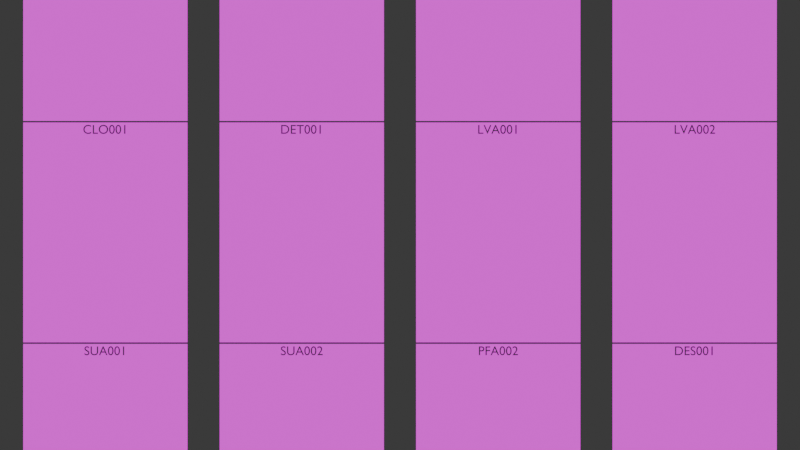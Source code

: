 # Source: product-studio-master.blend  (saved by Blender 5.2.44; exported with 4.5.12 LTS)
import bpy
from mathutils import Matrix  # noqa: F401  (used for matrix-valued properties, if any)

bpy.ops.wm.read_factory_settings(use_empty=True)
scene = bpy.context.scene
scene.name = 'Scene'

# ---- images (referenced by path relative to the original .blend; pixels are not part of the script)
import os
ASSET_DIR = os.environ.get("B2B_ASSET_DIR", "")  # directory of the original .blend (textures are referenced by path, not embedded)
HERE = os.path.dirname(os.path.abspath(__file__))  # packed textures are extracted next to this script under _unpacked/

def load_image(name, relpath, width, height, colorspace="sRGB"):
    """Load a texture the original file referenced (path relative to the .blend, or extracted next to this script)."""
    p = next((c for c in (os.path.join(HERE, relpath), os.path.join(ASSET_DIR, relpath)) if relpath and os.path.exists(c)), "")
    if p:
        img = bpy.data.images.load(p, check_existing=True)
        img.name = name
    else:  # same state as the original file: an image datablock whose file is absent (Cycles renders it pink)
        img = bpy.data.images.new(name, width, height)
        img.source = "FILE"
        img.filepath = "//" + (relpath or name)
    img.colorspace_settings.name = colorspace
    return img
img_clo001_studio_png = load_image('CLO001-studio.png', 'CLO001-studio.png', 1024, 1024, 'sRGB')
img_det001_studio_png = load_image('DET001-studio.png', 'DET001-studio.png', 1024, 1024, 'sRGB')
img_lva001_studio_png = load_image('LVA001-studio.png', 'LVA001-studio.png', 1024, 1024, 'sRGB')
img_lva002_studio_png = load_image('LVA002-studio.png', 'LVA002-studio.png', 1024, 1024, 'sRGB')
img_sua001_studio_png = load_image('SUA001-studio.png', 'SUA001-studio.png', 1024, 1024, 'sRGB')
img_sua002_studio_png = load_image('SUA002-studio.png', 'SUA002-studio.png', 1024, 1024, 'sRGB')
img_pfa002_studio_png = load_image('PFA002-studio.png', 'PFA002-studio.png', 1024, 1024, 'sRGB')
img_des001_studio_png = load_image('DES001-studio.png', 'DES001-studio.png', 1024, 1024, 'sRGB')
img_des002_studio_png = load_image('DES002-studio.png', 'DES002-studio.png', 1024, 1024, 'sRGB')
img_des003_studio_png = load_image('DES003-studio.png', 'DES003-studio.png', 1024, 1024, 'sRGB')
img_des004_studio_png = load_image('DES004-studio.png', 'DES004-studio.png', 1024, 1024, 'sRGB')
img_des005_studio_png = load_image('DES005-studio.png', 'DES005-studio.png', 1024, 1024, 'sRGB')

# ---- materials (node trees are filled in below, after node groups)
mat_clo001_studio = bpy.data.materials.new('CLO001-studio')
mat_clo001_label = bpy.data.materials.new('CLO001_label')
mat_clo001_label.diffuse_color = (0.05, 0.85, 0.55, 1.0)
mat_det001_studio = bpy.data.materials.new('DET001-studio')
mat_det001_label = bpy.data.materials.new('DET001_label')
mat_det001_label.diffuse_color = (0.05, 0.85, 0.55, 1.0)
mat_lva001_studio = bpy.data.materials.new('LVA001-studio')
mat_lva001_label = bpy.data.materials.new('LVA001_label')
mat_lva001_label.diffuse_color = (0.05, 0.85, 0.55, 1.0)
mat_lva002_studio = bpy.data.materials.new('LVA002-studio')
mat_lva002_label = bpy.data.materials.new('LVA002_label')
mat_lva002_label.diffuse_color = (0.05, 0.85, 0.55, 1.0)
mat_sua001_studio = bpy.data.materials.new('SUA001-studio')
mat_sua001_label = bpy.data.materials.new('SUA001_label')
mat_sua001_label.diffuse_color = (0.05, 0.85, 0.55, 1.0)
mat_sua002_studio = bpy.data.materials.new('SUA002-studio')
mat_sua002_label = bpy.data.materials.new('SUA002_label')
mat_sua002_label.diffuse_color = (0.05, 0.85, 0.55, 1.0)
mat_pfa002_studio = bpy.data.materials.new('PFA002-studio')
mat_pfa002_label = bpy.data.materials.new('PFA002_label')
mat_pfa002_label.diffuse_color = (0.05, 0.85, 0.55, 1.0)
mat_des001_studio = bpy.data.materials.new('DES001-studio')
mat_des001_label = bpy.data.materials.new('DES001_label')
mat_des001_label.diffuse_color = (0.05, 0.85, 0.55, 1.0)
mat_des002_studio = bpy.data.materials.new('DES002-studio')
mat_des002_label = bpy.data.materials.new('DES002_label')
mat_des002_label.diffuse_color = (0.05, 0.85, 0.55, 1.0)
mat_des003_studio = bpy.data.materials.new('DES003-studio')
mat_des003_label = bpy.data.materials.new('DES003_label')
mat_des003_label.diffuse_color = (0.05, 0.85, 0.55, 1.0)
mat_des004_studio = bpy.data.materials.new('DES004-studio')
mat_des004_label = bpy.data.materials.new('DES004_label')
mat_des004_label.diffuse_color = (0.05, 0.85, 0.55, 1.0)
mat_des005_studio = bpy.data.materials.new('DES005-studio')
mat_des005_label = bpy.data.materials.new('DES005_label')
mat_des005_label.diffuse_color = (0.05, 0.85, 0.55, 1.0)

# ---- material node trees
mat_clo001_studio.use_nodes = True; mat_clo001_studio.node_tree.nodes.clear()
_N = mat_clo001_studio.node_tree.nodes; _L = mat_clo001_studio.node_tree.links
n0 = _N.new('ShaderNodeOutputMaterial'); n0.name = 'Material Output'; n0.location = (0, 0)
n1 = _N.new('ShaderNodeEmission'); n1.name = 'Emission'; n1.location = (0, 0)
n2 = _N.new('ShaderNodeTexImage'); n2.name = 'Image Texture'; n2.location = (0, 0)
n2.image = img_clo001_studio_png
_L.new(n2.outputs[0], n1.inputs[0])
_L.new(n1.outputs[0], n0.inputs[0])
n0.is_active_output = True
mat_clo001_label.use_nodes = True; mat_clo001_label.node_tree.nodes.clear()
_N = mat_clo001_label.node_tree.nodes; _L = mat_clo001_label.node_tree.links
n0 = _N.new('ShaderNodeBsdfPrincipled'); n0.name = 'Principled BSDF'; n0.location = (-200, 100)
n0.inputs[10].default_value = 0.005
n1 = _N.new('ShaderNodeOutputMaterial'); n1.name = 'Material Output'; n1.location = (200, 100)
_L.new(n0.outputs[0], n1.inputs[0])
n1.is_active_output = True
mat_det001_studio.use_nodes = True; mat_det001_studio.node_tree.nodes.clear()
_N = mat_det001_studio.node_tree.nodes; _L = mat_det001_studio.node_tree.links
n0 = _N.new('ShaderNodeOutputMaterial'); n0.name = 'Material Output'; n0.location = (0, 0)
n1 = _N.new('ShaderNodeEmission'); n1.name = 'Emission'; n1.location = (0, 0)
n2 = _N.new('ShaderNodeTexImage'); n2.name = 'Image Texture'; n2.location = (0, 0)
n2.image = img_det001_studio_png
_L.new(n2.outputs[0], n1.inputs[0])
_L.new(n1.outputs[0], n0.inputs[0])
n0.is_active_output = True
mat_det001_label.use_nodes = True; mat_det001_label.node_tree.nodes.clear()
_N = mat_det001_label.node_tree.nodes; _L = mat_det001_label.node_tree.links
n0 = _N.new('ShaderNodeBsdfPrincipled'); n0.name = 'Principled BSDF'; n0.location = (-200, 100)
n0.inputs[10].default_value = 0.005
n1 = _N.new('ShaderNodeOutputMaterial'); n1.name = 'Material Output'; n1.location = (200, 100)
_L.new(n0.outputs[0], n1.inputs[0])
n1.is_active_output = True
mat_lva001_studio.use_nodes = True; mat_lva001_studio.node_tree.nodes.clear()
_N = mat_lva001_studio.node_tree.nodes; _L = mat_lva001_studio.node_tree.links
n0 = _N.new('ShaderNodeOutputMaterial'); n0.name = 'Material Output'; n0.location = (0, 0)
n1 = _N.new('ShaderNodeEmission'); n1.name = 'Emission'; n1.location = (0, 0)
n2 = _N.new('ShaderNodeTexImage'); n2.name = 'Image Texture'; n2.location = (0, 0)
n2.image = img_lva001_studio_png
_L.new(n2.outputs[0], n1.inputs[0])
_L.new(n1.outputs[0], n0.inputs[0])
n0.is_active_output = True
mat_lva001_label.use_nodes = True; mat_lva001_label.node_tree.nodes.clear()
_N = mat_lva001_label.node_tree.nodes; _L = mat_lva001_label.node_tree.links
n0 = _N.new('ShaderNodeBsdfPrincipled'); n0.name = 'Principled BSDF'; n0.location = (-200, 100)
n0.inputs[10].default_value = 0.005
n1 = _N.new('ShaderNodeOutputMaterial'); n1.name = 'Material Output'; n1.location = (200, 100)
_L.new(n0.outputs[0], n1.inputs[0])
n1.is_active_output = True
mat_lva002_studio.use_nodes = True; mat_lva002_studio.node_tree.nodes.clear()
_N = mat_lva002_studio.node_tree.nodes; _L = mat_lva002_studio.node_tree.links
n0 = _N.new('ShaderNodeOutputMaterial'); n0.name = 'Material Output'; n0.location = (0, 0)
n1 = _N.new('ShaderNodeEmission'); n1.name = 'Emission'; n1.location = (0, 0)
n2 = _N.new('ShaderNodeTexImage'); n2.name = 'Image Texture'; n2.location = (0, 0)
n2.image = img_lva002_studio_png
_L.new(n2.outputs[0], n1.inputs[0])
_L.new(n1.outputs[0], n0.inputs[0])
n0.is_active_output = True
mat_lva002_label.use_nodes = True; mat_lva002_label.node_tree.nodes.clear()
_N = mat_lva002_label.node_tree.nodes; _L = mat_lva002_label.node_tree.links
n0 = _N.new('ShaderNodeBsdfPrincipled'); n0.name = 'Principled BSDF'; n0.location = (-200, 100)
n0.inputs[10].default_value = 0.005
n1 = _N.new('ShaderNodeOutputMaterial'); n1.name = 'Material Output'; n1.location = (200, 100)
_L.new(n0.outputs[0], n1.inputs[0])
n1.is_active_output = True
mat_sua001_studio.use_nodes = True; mat_sua001_studio.node_tree.nodes.clear()
_N = mat_sua001_studio.node_tree.nodes; _L = mat_sua001_studio.node_tree.links
n0 = _N.new('ShaderNodeOutputMaterial'); n0.name = 'Material Output'; n0.location = (0, 0)
n1 = _N.new('ShaderNodeEmission'); n1.name = 'Emission'; n1.location = (0, 0)
n2 = _N.new('ShaderNodeTexImage'); n2.name = 'Image Texture'; n2.location = (0, 0)
n2.image = img_sua001_studio_png
_L.new(n2.outputs[0], n1.inputs[0])
_L.new(n1.outputs[0], n0.inputs[0])
n0.is_active_output = True
mat_sua001_label.use_nodes = True; mat_sua001_label.node_tree.nodes.clear()
_N = mat_sua001_label.node_tree.nodes; _L = mat_sua001_label.node_tree.links
n0 = _N.new('ShaderNodeBsdfPrincipled'); n0.name = 'Principled BSDF'; n0.location = (-200, 100)
n0.inputs[10].default_value = 0.005
n1 = _N.new('ShaderNodeOutputMaterial'); n1.name = 'Material Output'; n1.location = (200, 100)
_L.new(n0.outputs[0], n1.inputs[0])
n1.is_active_output = True
mat_sua002_studio.use_nodes = True; mat_sua002_studio.node_tree.nodes.clear()
_N = mat_sua002_studio.node_tree.nodes; _L = mat_sua002_studio.node_tree.links
n0 = _N.new('ShaderNodeOutputMaterial'); n0.name = 'Material Output'; n0.location = (0, 0)
n1 = _N.new('ShaderNodeEmission'); n1.name = 'Emission'; n1.location = (0, 0)
n2 = _N.new('ShaderNodeTexImage'); n2.name = 'Image Texture'; n2.location = (0, 0)
n2.image = img_sua002_studio_png
_L.new(n2.outputs[0], n1.inputs[0])
_L.new(n1.outputs[0], n0.inputs[0])
n0.is_active_output = True
mat_sua002_label.use_nodes = True; mat_sua002_label.node_tree.nodes.clear()
_N = mat_sua002_label.node_tree.nodes; _L = mat_sua002_label.node_tree.links
n0 = _N.new('ShaderNodeBsdfPrincipled'); n0.name = 'Principled BSDF'; n0.location = (-200, 100)
n0.inputs[10].default_value = 0.005
n1 = _N.new('ShaderNodeOutputMaterial'); n1.name = 'Material Output'; n1.location = (200, 100)
_L.new(n0.outputs[0], n1.inputs[0])
n1.is_active_output = True
mat_pfa002_studio.use_nodes = True; mat_pfa002_studio.node_tree.nodes.clear()
_N = mat_pfa002_studio.node_tree.nodes; _L = mat_pfa002_studio.node_tree.links
n0 = _N.new('ShaderNodeOutputMaterial'); n0.name = 'Material Output'; n0.location = (0, 0)
n1 = _N.new('ShaderNodeEmission'); n1.name = 'Emission'; n1.location = (0, 0)
n2 = _N.new('ShaderNodeTexImage'); n2.name = 'Image Texture'; n2.location = (0, 0)
n2.image = img_pfa002_studio_png
_L.new(n2.outputs[0], n1.inputs[0])
_L.new(n1.outputs[0], n0.inputs[0])
n0.is_active_output = True
mat_pfa002_label.use_nodes = True; mat_pfa002_label.node_tree.nodes.clear()
_N = mat_pfa002_label.node_tree.nodes; _L = mat_pfa002_label.node_tree.links
n0 = _N.new('ShaderNodeBsdfPrincipled'); n0.name = 'Principled BSDF'; n0.location = (-200, 100)
n0.inputs[10].default_value = 0.005
n1 = _N.new('ShaderNodeOutputMaterial'); n1.name = 'Material Output'; n1.location = (200, 100)
_L.new(n0.outputs[0], n1.inputs[0])
n1.is_active_output = True
mat_des001_studio.use_nodes = True; mat_des001_studio.node_tree.nodes.clear()
_N = mat_des001_studio.node_tree.nodes; _L = mat_des001_studio.node_tree.links
n0 = _N.new('ShaderNodeOutputMaterial'); n0.name = 'Material Output'; n0.location = (0, 0)
n1 = _N.new('ShaderNodeEmission'); n1.name = 'Emission'; n1.location = (0, 0)
n2 = _N.new('ShaderNodeTexImage'); n2.name = 'Image Texture'; n2.location = (0, 0)
n2.image = img_des001_studio_png
_L.new(n2.outputs[0], n1.inputs[0])
_L.new(n1.outputs[0], n0.inputs[0])
n0.is_active_output = True
mat_des001_label.use_nodes = True; mat_des001_label.node_tree.nodes.clear()
_N = mat_des001_label.node_tree.nodes; _L = mat_des001_label.node_tree.links
n0 = _N.new('ShaderNodeBsdfPrincipled'); n0.name = 'Principled BSDF'; n0.location = (-200, 100)
n0.inputs[10].default_value = 0.005
n1 = _N.new('ShaderNodeOutputMaterial'); n1.name = 'Material Output'; n1.location = (200, 100)
_L.new(n0.outputs[0], n1.inputs[0])
n1.is_active_output = True
mat_des002_studio.use_nodes = True; mat_des002_studio.node_tree.nodes.clear()
_N = mat_des002_studio.node_tree.nodes; _L = mat_des002_studio.node_tree.links
n0 = _N.new('ShaderNodeOutputMaterial'); n0.name = 'Material Output'; n0.location = (0, 0)
n1 = _N.new('ShaderNodeEmission'); n1.name = 'Emission'; n1.location = (0, 0)
n2 = _N.new('ShaderNodeTexImage'); n2.name = 'Image Texture'; n2.location = (0, 0)
n2.image = img_des002_studio_png
_L.new(n2.outputs[0], n1.inputs[0])
_L.new(n1.outputs[0], n0.inputs[0])
n0.is_active_output = True
mat_des002_label.use_nodes = True; mat_des002_label.node_tree.nodes.clear()
_N = mat_des002_label.node_tree.nodes; _L = mat_des002_label.node_tree.links
n0 = _N.new('ShaderNodeBsdfPrincipled'); n0.name = 'Principled BSDF'; n0.location = (-200, 100)
n0.inputs[10].default_value = 0.005
n1 = _N.new('ShaderNodeOutputMaterial'); n1.name = 'Material Output'; n1.location = (200, 100)
_L.new(n0.outputs[0], n1.inputs[0])
n1.is_active_output = True
mat_des003_studio.use_nodes = True; mat_des003_studio.node_tree.nodes.clear()
_N = mat_des003_studio.node_tree.nodes; _L = mat_des003_studio.node_tree.links
n0 = _N.new('ShaderNodeOutputMaterial'); n0.name = 'Material Output'; n0.location = (0, 0)
n1 = _N.new('ShaderNodeEmission'); n1.name = 'Emission'; n1.location = (0, 0)
n2 = _N.new('ShaderNodeTexImage'); n2.name = 'Image Texture'; n2.location = (0, 0)
n2.image = img_des003_studio_png
_L.new(n2.outputs[0], n1.inputs[0])
_L.new(n1.outputs[0], n0.inputs[0])
n0.is_active_output = True
mat_des003_label.use_nodes = True; mat_des003_label.node_tree.nodes.clear()
_N = mat_des003_label.node_tree.nodes; _L = mat_des003_label.node_tree.links
n0 = _N.new('ShaderNodeBsdfPrincipled'); n0.name = 'Principled BSDF'; n0.location = (-200, 100)
n0.inputs[10].default_value = 0.005
n1 = _N.new('ShaderNodeOutputMaterial'); n1.name = 'Material Output'; n1.location = (200, 100)
_L.new(n0.outputs[0], n1.inputs[0])
n1.is_active_output = True
mat_des004_studio.use_nodes = True; mat_des004_studio.node_tree.nodes.clear()
_N = mat_des004_studio.node_tree.nodes; _L = mat_des004_studio.node_tree.links
n0 = _N.new('ShaderNodeOutputMaterial'); n0.name = 'Material Output'; n0.location = (0, 0)
n1 = _N.new('ShaderNodeEmission'); n1.name = 'Emission'; n1.location = (0, 0)
n2 = _N.new('ShaderNodeTexImage'); n2.name = 'Image Texture'; n2.location = (0, 0)
n2.image = img_des004_studio_png
_L.new(n2.outputs[0], n1.inputs[0])
_L.new(n1.outputs[0], n0.inputs[0])
n0.is_active_output = True
mat_des004_label.use_nodes = True; mat_des004_label.node_tree.nodes.clear()
_N = mat_des004_label.node_tree.nodes; _L = mat_des004_label.node_tree.links
n0 = _N.new('ShaderNodeBsdfPrincipled'); n0.name = 'Principled BSDF'; n0.location = (-200, 100)
n0.inputs[10].default_value = 0.005
n1 = _N.new('ShaderNodeOutputMaterial'); n1.name = 'Material Output'; n1.location = (200, 100)
_L.new(n0.outputs[0], n1.inputs[0])
n1.is_active_output = True
mat_des005_studio.use_nodes = True; mat_des005_studio.node_tree.nodes.clear()
_N = mat_des005_studio.node_tree.nodes; _L = mat_des005_studio.node_tree.links
n0 = _N.new('ShaderNodeOutputMaterial'); n0.name = 'Material Output'; n0.location = (0, 0)
n1 = _N.new('ShaderNodeEmission'); n1.name = 'Emission'; n1.location = (0, 0)
n2 = _N.new('ShaderNodeTexImage'); n2.name = 'Image Texture'; n2.location = (0, 0)
n2.image = img_des005_studio_png
_L.new(n2.outputs[0], n1.inputs[0])
_L.new(n1.outputs[0], n0.inputs[0])
n0.is_active_output = True
mat_des005_label.use_nodes = True; mat_des005_label.node_tree.nodes.clear()
_N = mat_des005_label.node_tree.nodes; _L = mat_des005_label.node_tree.links
n0 = _N.new('ShaderNodeBsdfPrincipled'); n0.name = 'Principled BSDF'; n0.location = (-200, 100)
n0.inputs[10].default_value = 0.005
n1 = _N.new('ShaderNodeOutputMaterial'); n1.name = 'Material Output'; n1.location = (200, 100)
_L.new(n0.outputs[0], n1.inputs[0])
n1.is_active_output = True

# ---- world
world_studio_world = bpy.data.worlds.new('Studio World'); scene.world = world_studio_world
world_studio_world.use_nodes = True; world_studio_world.node_tree.nodes.clear()
_N = world_studio_world.node_tree.nodes; _L = world_studio_world.node_tree.links
n0 = _N.new('ShaderNodeBackground'); n0.name = 'Background'; n0.location = (-200, 100)
n0.inputs[0].default_value = (0.05, 0.05, 0.05, 1.0)
n1 = _N.new('ShaderNodeOutputWorld'); n1.name = 'World Output'; n1.location = (200, 100)
_L.new(n0.outputs[0], n1.inputs[0])
n1.is_active_output = True
world_studio_world.color = (0.012, 0.018, 0.032)

# ---- cameras
cam_camera = bpy.data.cameras.new('Camera')
cam_camera.type = 'ORTHO'
cam_camera.ortho_scale = 11.2

# ---- meshes
me_clo001_mesh = bpy.data.meshes.new('CLO001_mesh')
me_clo001_mesh.from_pydata([(-5.275, 0.0, 1.661), (-2.975, 0.0, 1.661), (-2.975, 0.0, 4.739), (-5.275, 0.0, 4.739)], [], [(0, 1, 2, 3)])
_uv = me_clo001_mesh.uv_layers.new(name='UVMap')
_uv.uv.foreach_set('vector', [0.0, 0.0, 1.0, 0.0, 1.0, 1.0, 0.0, 1.0])
me_clo001_mesh.materials.append(mat_clo001_studio)
me_clo001_mesh.update()
me_det001_mesh = bpy.data.meshes.new('DET001_mesh')
me_det001_mesh.from_pydata([(-2.525, 0.0, 1.661), (-0.225, 0.0, 1.661), (-0.225, 0.0, 4.739), (-2.525, 0.0, 4.739)], [], [(0, 1, 2, 3)])
_uv = me_det001_mesh.uv_layers.new(name='UVMap')
_uv.uv.foreach_set('vector', [0.0, 0.0, 1.0, 0.0, 1.0, 1.0, 0.0, 1.0])
me_det001_mesh.materials.append(mat_det001_studio)
me_det001_mesh.update()
me_lva001_mesh = bpy.data.meshes.new('LVA001_mesh')
me_lva001_mesh.from_pydata([(0.225, 0.0, 1.661), (2.525, 0.0, 1.661), (2.525, 0.0, 4.739), (0.225, 0.0, 4.739)], [], [(0, 1, 2, 3)])
_uv = me_lva001_mesh.uv_layers.new(name='UVMap')
_uv.uv.foreach_set('vector', [0.0, 0.0, 1.0, 0.0, 1.0, 1.0, 0.0, 1.0])
me_lva001_mesh.materials.append(mat_lva001_studio)
me_lva001_mesh.update()
me_lva002_mesh = bpy.data.meshes.new('LVA002_mesh')
me_lva002_mesh.from_pydata([(2.975, 0.0, 1.661), (5.275, 0.0, 1.661), (5.275, 0.0, 4.739), (2.975, 0.0, 4.739)], [], [(0, 1, 2, 3)])
_uv = me_lva002_mesh.uv_layers.new(name='UVMap')
_uv.uv.foreach_set('vector', [0.0, 0.0, 1.0, 0.0, 1.0, 1.0, 0.0, 1.0])
me_lva002_mesh.materials.append(mat_lva002_studio)
me_lva002_mesh.update()
me_sua001_mesh = bpy.data.meshes.new('SUA001_mesh')
me_sua001_mesh.from_pydata([(-5.275, 0.0, -1.439), (-2.975, 0.0, -1.439), (-2.975, 0.0, 1.639), (-5.275, 0.0, 1.639)], [], [(0, 1, 2, 3)])
_uv = me_sua001_mesh.uv_layers.new(name='UVMap')
_uv.uv.foreach_set('vector', [0.0, 0.0, 1.0, 0.0, 1.0, 1.0, 0.0, 1.0])
me_sua001_mesh.materials.append(mat_sua001_studio)
me_sua001_mesh.update()
me_sua002_mesh = bpy.data.meshes.new('SUA002_mesh')
me_sua002_mesh.from_pydata([(-2.525, 0.0, -1.439), (-0.225, 0.0, -1.439), (-0.225, 0.0, 1.639), (-2.525, 0.0, 1.639)], [], [(0, 1, 2, 3)])
_uv = me_sua002_mesh.uv_layers.new(name='UVMap')
_uv.uv.foreach_set('vector', [0.0, 0.0, 1.0, 0.0, 1.0, 1.0, 0.0, 1.0])
me_sua002_mesh.materials.append(mat_sua002_studio)
me_sua002_mesh.update()
me_pfa002_mesh = bpy.data.meshes.new('PFA002_mesh')
me_pfa002_mesh.from_pydata([(0.225, 0.0, -1.439), (2.525, 0.0, -1.439), (2.525, 0.0, 1.639), (0.225, 0.0, 1.639)], [], [(0, 1, 2, 3)])
_uv = me_pfa002_mesh.uv_layers.new(name='UVMap')
_uv.uv.foreach_set('vector', [0.0, 0.0, 1.0, 0.0, 1.0, 1.0, 0.0, 1.0])
me_pfa002_mesh.materials.append(mat_pfa002_studio)
me_pfa002_mesh.update()
me_des001_mesh = bpy.data.meshes.new('DES001_mesh')
me_des001_mesh.from_pydata([(2.975, 0.0, -1.439), (5.275, 0.0, -1.439), (5.275, 0.0, 1.639), (2.975, 0.0, 1.639)], [], [(0, 1, 2, 3)])
_uv = me_des001_mesh.uv_layers.new(name='UVMap')
_uv.uv.foreach_set('vector', [0.0, 0.0, 1.0, 0.0, 1.0, 1.0, 0.0, 1.0])
me_des001_mesh.materials.append(mat_des001_studio)
me_des001_mesh.update()
me_des002_mesh = bpy.data.meshes.new('DES002_mesh')
me_des002_mesh.from_pydata([(-5.275, 0.0, -4.539), (-2.975, 0.0, -4.539), (-2.975, 0.0, -1.461), (-5.275, 0.0, -1.461)], [], [(0, 1, 2, 3)])
_uv = me_des002_mesh.uv_layers.new(name='UVMap')
_uv.uv.foreach_set('vector', [0.0, 0.0, 1.0, 0.0, 1.0, 1.0, 0.0, 1.0])
me_des002_mesh.materials.append(mat_des002_studio)
me_des002_mesh.update()
me_des003_mesh = bpy.data.meshes.new('DES003_mesh')
me_des003_mesh.from_pydata([(-2.525, 0.0, -4.539), (-0.225, 0.0, -4.539), (-0.225, 0.0, -1.461), (-2.525, 0.0, -1.461)], [], [(0, 1, 2, 3)])
_uv = me_des003_mesh.uv_layers.new(name='UVMap')
_uv.uv.foreach_set('vector', [0.0, 0.0, 1.0, 0.0, 1.0, 1.0, 0.0, 1.0])
me_des003_mesh.materials.append(mat_des003_studio)
me_des003_mesh.update()
me_des004_mesh = bpy.data.meshes.new('DES004_mesh')
me_des004_mesh.from_pydata([(0.225, 0.0, -4.539), (2.525, 0.0, -4.539), (2.525, 0.0, -1.461), (0.225, 0.0, -1.461)], [], [(0, 1, 2, 3)])
_uv = me_des004_mesh.uv_layers.new(name='UVMap')
_uv.uv.foreach_set('vector', [0.0, 0.0, 1.0, 0.0, 1.0, 1.0, 0.0, 1.0])
me_des004_mesh.materials.append(mat_des004_studio)
me_des004_mesh.update()
me_des005_mesh = bpy.data.meshes.new('DES005_mesh')
me_des005_mesh.from_pydata([(2.975, 0.0, -4.539), (5.275, 0.0, -4.539), (5.275, 0.0, -1.461), (2.975, 0.0, -1.461)], [], [(0, 1, 2, 3)])
_uv = me_des005_mesh.uv_layers.new(name='UVMap')
_uv.uv.foreach_set('vector', [0.0, 0.0, 1.0, 0.0, 1.0, 1.0, 0.0, 1.0])
me_des005_mesh.materials.append(mat_des005_studio)
me_des005_mesh.update()

# ---- curves / text
txt_text = bpy.data.curves.new('Text', 'FONT')
txt_text.dimensions = '2D'
txt_text.body = 'CLO001'
txt_text.materials.append(mat_clo001_label)
txt_text.extrude = 0.002
txt_text.align_x = 'CENTER'
txt_text.size = 0.18
txt_text_001 = bpy.data.curves.new('Text.001', 'FONT')
txt_text_001.dimensions = '2D'
txt_text_001.body = 'DET001'
txt_text_001.materials.append(mat_det001_label)
txt_text_001.extrude = 0.002
txt_text_001.align_x = 'CENTER'
txt_text_001.size = 0.18
txt_text_002 = bpy.data.curves.new('Text.002', 'FONT')
txt_text_002.dimensions = '2D'
txt_text_002.body = 'LVA001'
txt_text_002.materials.append(mat_lva001_label)
txt_text_002.extrude = 0.002
txt_text_002.align_x = 'CENTER'
txt_text_002.size = 0.18
txt_text_003 = bpy.data.curves.new('Text.003', 'FONT')
txt_text_003.dimensions = '2D'
txt_text_003.body = 'LVA002'
txt_text_003.materials.append(mat_lva002_label)
txt_text_003.extrude = 0.002
txt_text_003.align_x = 'CENTER'
txt_text_003.size = 0.18
txt_text_004 = bpy.data.curves.new('Text.004', 'FONT')
txt_text_004.dimensions = '2D'
txt_text_004.body = 'SUA001'
txt_text_004.materials.append(mat_sua001_label)
txt_text_004.extrude = 0.002
txt_text_004.align_x = 'CENTER'
txt_text_004.size = 0.18
txt_text_005 = bpy.data.curves.new('Text.005', 'FONT')
txt_text_005.dimensions = '2D'
txt_text_005.body = 'SUA002'
txt_text_005.materials.append(mat_sua002_label)
txt_text_005.extrude = 0.002
txt_text_005.align_x = 'CENTER'
txt_text_005.size = 0.18
txt_text_006 = bpy.data.curves.new('Text.006', 'FONT')
txt_text_006.dimensions = '2D'
txt_text_006.body = 'PFA002'
txt_text_006.materials.append(mat_pfa002_label)
txt_text_006.extrude = 0.002
txt_text_006.align_x = 'CENTER'
txt_text_006.size = 0.18
txt_text_007 = bpy.data.curves.new('Text.007', 'FONT')
txt_text_007.dimensions = '2D'
txt_text_007.body = 'DES001'
txt_text_007.materials.append(mat_des001_label)
txt_text_007.extrude = 0.002
txt_text_007.align_x = 'CENTER'
txt_text_007.size = 0.18
txt_text_008 = bpy.data.curves.new('Text.008', 'FONT')
txt_text_008.dimensions = '2D'
txt_text_008.body = 'DES002'
txt_text_008.materials.append(mat_des002_label)
txt_text_008.extrude = 0.002
txt_text_008.align_x = 'CENTER'
txt_text_008.size = 0.18
txt_text_009 = bpy.data.curves.new('Text.009', 'FONT')
txt_text_009.dimensions = '2D'
txt_text_009.body = 'DES003'
txt_text_009.materials.append(mat_des003_label)
txt_text_009.extrude = 0.002
txt_text_009.align_x = 'CENTER'
txt_text_009.size = 0.18
txt_text_010 = bpy.data.curves.new('Text.010', 'FONT')
txt_text_010.dimensions = '2D'
txt_text_010.body = 'DES004'
txt_text_010.materials.append(mat_des004_label)
txt_text_010.extrude = 0.002
txt_text_010.align_x = 'CENTER'
txt_text_010.size = 0.18
txt_text_011 = bpy.data.curves.new('Text.011', 'FONT')
txt_text_011.dimensions = '2D'
txt_text_011.body = 'DES005'
txt_text_011.materials.append(mat_des005_label)
txt_text_011.extrude = 0.002
txt_text_011.align_x = 'CENTER'
txt_text_011.size = 0.18

# ---- objects
ob_clo001 = bpy.data.objects.new('CLO001', me_clo001_mesh)
ob_text = bpy.data.objects.new('Text', txt_text)
ob_det001 = bpy.data.objects.new('DET001', me_det001_mesh)
ob_text_001 = bpy.data.objects.new('Text.001', txt_text_001)
ob_lva001 = bpy.data.objects.new('LVA001', me_lva001_mesh)
ob_text_002 = bpy.data.objects.new('Text.002', txt_text_002)
ob_lva002 = bpy.data.objects.new('LVA002', me_lva002_mesh)
ob_text_003 = bpy.data.objects.new('Text.003', txt_text_003)
ob_sua001 = bpy.data.objects.new('SUA001', me_sua001_mesh)
ob_text_004 = bpy.data.objects.new('Text.004', txt_text_004)
ob_sua002 = bpy.data.objects.new('SUA002', me_sua002_mesh)
ob_text_005 = bpy.data.objects.new('Text.005', txt_text_005)
ob_pfa002 = bpy.data.objects.new('PFA002', me_pfa002_mesh)
ob_text_006 = bpy.data.objects.new('Text.006', txt_text_006)
ob_des001 = bpy.data.objects.new('DES001', me_des001_mesh)
ob_text_007 = bpy.data.objects.new('Text.007', txt_text_007)
ob_des002 = bpy.data.objects.new('DES002', me_des002_mesh)
ob_text_008 = bpy.data.objects.new('Text.008', txt_text_008)
ob_des003 = bpy.data.objects.new('DES003', me_des003_mesh)
ob_text_009 = bpy.data.objects.new('Text.009', txt_text_009)
ob_des004 = bpy.data.objects.new('DES004', me_des004_mesh)
ob_text_010 = bpy.data.objects.new('Text.010', txt_text_010)
ob_des005 = bpy.data.objects.new('DES005', me_des005_mesh)
ob_text_011 = bpy.data.objects.new('Text.011', txt_text_011)
ob_camera = bpy.data.objects.new('Camera', cam_camera)

# ---- transforms, parenting, visibility, modifiers, constraints
ob_clo001.location = (0.0, 0.0, 0.0)
ob_text.location = (-4.125, -0.01, 1.481)
ob_text.rotation_euler = (1.571, 0.0, 0.0)
ob_det001.location = (0.0, 0.0, 0.0)
ob_text_001.location = (-1.375, -0.01, 1.481)
ob_text_001.rotation_euler = (1.571, 0.0, 0.0)
ob_lva001.location = (0.0, 0.0, 0.0)
ob_text_002.location = (1.375, -0.01, 1.481)
ob_text_002.rotation_euler = (1.571, 0.0, 0.0)
ob_lva002.location = (0.0, 0.0, 0.0)
ob_text_003.location = (4.125, -0.01, 1.481)
ob_text_003.rotation_euler = (1.571, 0.0, 0.0)
ob_sua001.location = (0.0, 0.0, 0.0)
ob_text_004.location = (-4.125, -0.01, -1.619)
ob_text_004.rotation_euler = (1.571, 0.0, 0.0)
ob_sua002.location = (0.0, 0.0, 0.0)
ob_text_005.location = (-1.375, -0.01, -1.619)
ob_text_005.rotation_euler = (1.571, 0.0, 0.0)
ob_pfa002.location = (0.0, 0.0, 0.0)
ob_text_006.location = (1.375, -0.01, -1.619)
ob_text_006.rotation_euler = (1.571, 0.0, 0.0)
ob_des001.location = (0.0, 0.0, 0.0)
ob_text_007.location = (4.125, -0.01, -1.619)
ob_text_007.rotation_euler = (1.571, 0.0, 0.0)
ob_des002.location = (0.0, 0.0, 0.0)
ob_text_008.location = (-4.125, -0.01, -4.719)
ob_text_008.rotation_euler = (1.571, 0.0, 0.0)
ob_des003.location = (0.0, 0.0, 0.0)
ob_text_009.location = (-1.375, -0.01, -4.719)
ob_text_009.rotation_euler = (1.571, 0.0, 0.0)
ob_des004.location = (0.0, 0.0, 0.0)
ob_text_010.location = (1.375, -0.01, -4.719)
ob_text_010.rotation_euler = (1.571, 0.0, 0.0)
ob_des005.location = (0.0, 0.0, 0.0)
ob_text_011.location = (4.125, -0.01, -4.719)
ob_text_011.rotation_euler = (1.571, 0.0, 0.0)
ob_camera.location = (0.0, -18.0, 0.2)
ob_camera.rotation_euler = (1.571, 0.0, 0.0)

# ---- collection membership
scene.collection.objects.link(ob_clo001)
scene.collection.objects.link(ob_text)
scene.collection.objects.link(ob_det001)
scene.collection.objects.link(ob_text_001)
scene.collection.objects.link(ob_lva001)
scene.collection.objects.link(ob_text_002)
scene.collection.objects.link(ob_lva002)
scene.collection.objects.link(ob_text_003)
scene.collection.objects.link(ob_sua001)
scene.collection.objects.link(ob_text_004)
scene.collection.objects.link(ob_sua002)
scene.collection.objects.link(ob_text_005)
scene.collection.objects.link(ob_pfa002)
scene.collection.objects.link(ob_text_006)
scene.collection.objects.link(ob_des001)
scene.collection.objects.link(ob_text_007)
scene.collection.objects.link(ob_des002)
scene.collection.objects.link(ob_text_008)
scene.collection.objects.link(ob_des003)
scene.collection.objects.link(ob_text_009)
scene.collection.objects.link(ob_des004)
scene.collection.objects.link(ob_text_010)
scene.collection.objects.link(ob_des005)
scene.collection.objects.link(ob_text_011)
scene.collection.objects.link(ob_camera)

# ---- scene / render settings (as saved in the file)
scene.camera = ob_camera
scene.frame_start = 1; scene.frame_end = 250; scene.frame_set(1)
scene.render.engine = 'BLENDER_EEVEE_NEXT'
scene.render.bake_bias = 0.0
scene.render.bake_samples = 0
scene.render.compositor_device = 'GPU'
scene.eevee.use_volume_custom_range = False
scene.eevee.fast_gi_thickness_near = 0.1
scene.eevee.fast_gi_thickness_far = 0.0
scene.eevee.ray_tracing_options.screen_trace_thickness = 0.1
bpy.context.view_layer.update()
